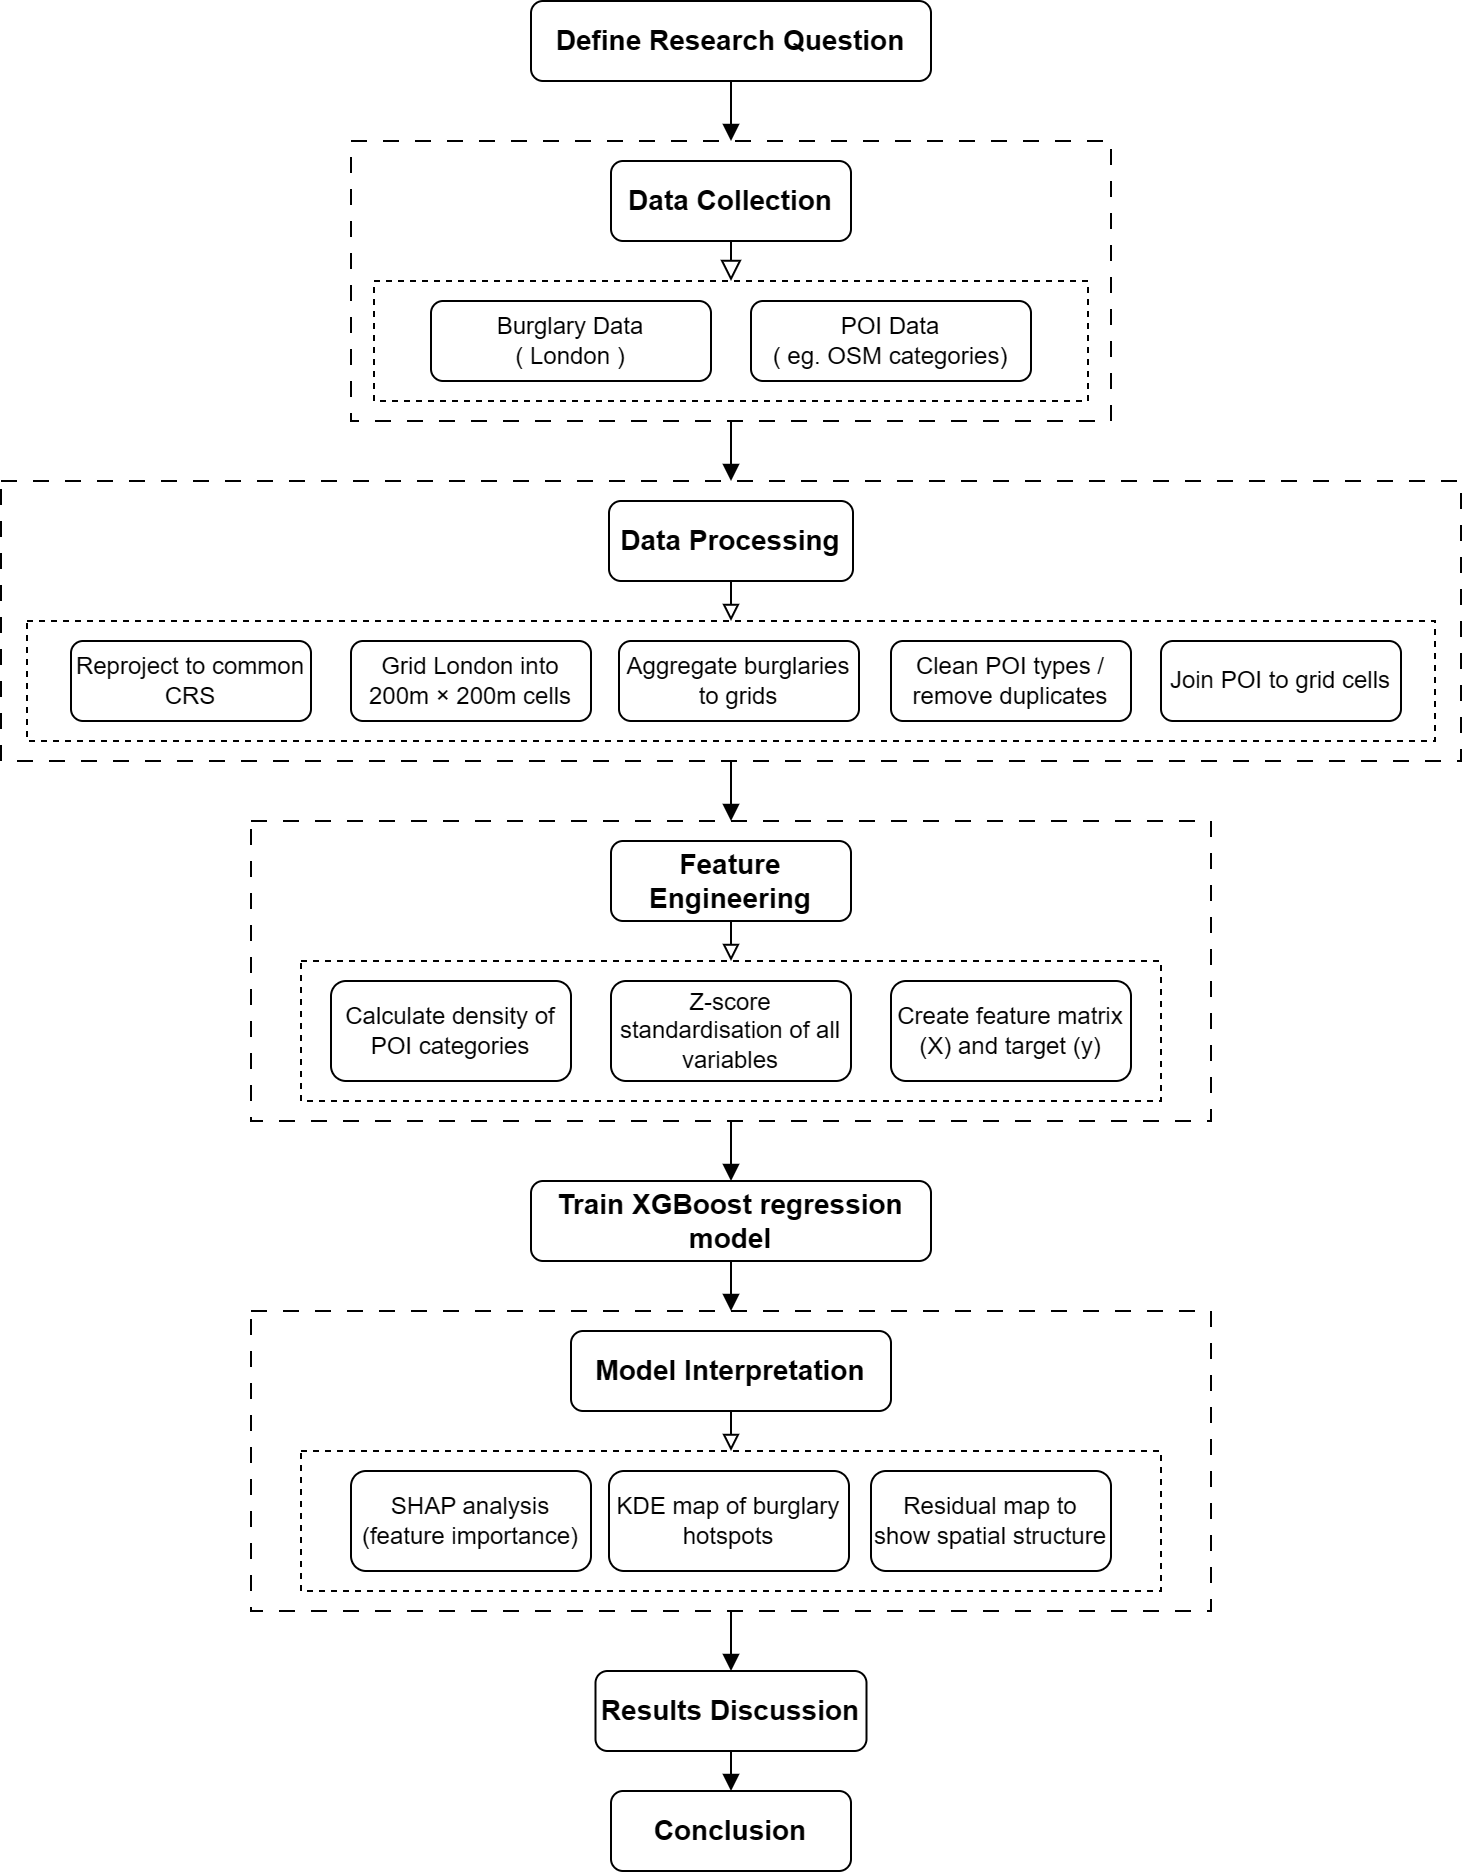

The diagram above was exported from draw.io. Its source (the exported page's mxGraphModel, read from the mxfile embedded in the PNG):
<mxGraphModel dx="817" dy="497" grid="1" gridSize="10" guides="1" tooltips="1" connect="1" arrows="1" fold="1" page="1" pageScale="1" pageWidth="827" pageHeight="1169" background="light-dark(#FFFFFF,#000000)" math="0" shadow="0">
  <root>
    <mxCell id="WIyWlLk6GJQsqaUBKTNV-0" />
    <mxCell id="WIyWlLk6GJQsqaUBKTNV-1" parent="WIyWlLk6GJQsqaUBKTNV-0" />
    <mxCell id="CH4zDl5zDYwHZ2ez5Ju6-49" style="edgeStyle=orthogonalEdgeStyle;rounded=0;orthogonalLoop=1;jettySize=auto;html=1;exitX=0.5;exitY=1;exitDx=0;exitDy=0;entryX=0.5;entryY=0;entryDx=0;entryDy=0;endArrow=block;endFill=1;" parent="WIyWlLk6GJQsqaUBKTNV-1" source="CH4zDl5zDYwHZ2ez5Ju6-1" target="CH4zDl5zDYwHZ2ez5Ju6-3" edge="1">
      <mxGeometry relative="1" as="geometry" />
    </mxCell>
    <mxCell id="CH4zDl5zDYwHZ2ez5Ju6-1" value="" style="rounded=0;whiteSpace=wrap;html=1;fontFamily=Helvetica;fontSize=11;labelBackgroundColor=none;fillColor=none;dashed=1;dashPattern=8 8;" parent="WIyWlLk6GJQsqaUBKTNV-1" vertex="1">
      <mxGeometry x="220" y="140" width="380" height="140" as="geometry" />
    </mxCell>
    <mxCell id="CH4zDl5zDYwHZ2ez5Ju6-16" value="" style="rounded=0;whiteSpace=wrap;html=1;fontFamily=Helvetica;fontSize=11;labelBackgroundColor=none;fillColor=none;dashed=1;dashPattern=8 8;" parent="WIyWlLk6GJQsqaUBKTNV-1" vertex="1">
      <mxGeometry x="170" y="725" width="480" height="150" as="geometry" />
    </mxCell>
    <mxCell id="CH4zDl5zDYwHZ2ez5Ju6-3" value="" style="rounded=0;whiteSpace=wrap;html=1;fontFamily=Helvetica;fontSize=11;labelBackgroundColor=none;fillColor=none;dashed=1;dashPattern=8 8;" parent="WIyWlLk6GJQsqaUBKTNV-1" vertex="1">
      <mxGeometry x="45" y="310" width="730" height="140" as="geometry" />
    </mxCell>
    <mxCell id="CH4zDl5zDYwHZ2ez5Ju6-11" value="" style="rounded=0;whiteSpace=wrap;html=1;fontFamily=Helvetica;fontSize=11;labelBackgroundColor=none;fillColor=none;dashed=1;" parent="WIyWlLk6GJQsqaUBKTNV-1" vertex="1">
      <mxGeometry x="195" y="795" width="430" height="70" as="geometry" />
    </mxCell>
    <mxCell id="CH4zDl5zDYwHZ2ez5Ju6-27" style="edgeStyle=orthogonalEdgeStyle;rounded=0;orthogonalLoop=1;jettySize=auto;html=1;exitX=0.5;exitY=1;exitDx=0;exitDy=0;entryX=0.5;entryY=0;entryDx=0;entryDy=0;endArrow=block;endFill=1;fillColor=none;" parent="WIyWlLk6GJQsqaUBKTNV-1" source="CH4zDl5zDYwHZ2ez5Ju6-16" target="CH4zDl5zDYwHZ2ez5Ju6-21" edge="1">
      <mxGeometry relative="1" as="geometry">
        <mxPoint x="414.0000000000002" y="895" as="targetPoint" />
      </mxGeometry>
    </mxCell>
    <mxCell id="CH4zDl5zDYwHZ2ez5Ju6-39" style="edgeStyle=orthogonalEdgeStyle;rounded=0;orthogonalLoop=1;jettySize=auto;html=1;exitX=0.5;exitY=1;exitDx=0;exitDy=0;entryX=0.5;entryY=0;entryDx=0;entryDy=0;endArrow=block;endFill=1;fillColor=none;" parent="WIyWlLk6GJQsqaUBKTNV-1" source="CH4zDl5zDYwHZ2ez5Ju6-5" target="Xb9VFktlyn8wubneJimD-38" edge="1">
      <mxGeometry relative="1" as="geometry" />
    </mxCell>
    <mxCell id="CH4zDl5zDYwHZ2ez5Ju6-5" value="" style="rounded=0;whiteSpace=wrap;html=1;fontFamily=Helvetica;fontSize=11;labelBackgroundColor=none;fillColor=none;dashed=1;dashPattern=8 8;" parent="WIyWlLk6GJQsqaUBKTNV-1" vertex="1">
      <mxGeometry x="170" y="480" width="480" height="150" as="geometry" />
    </mxCell>
    <mxCell id="Xb9VFktlyn8wubneJimD-18" value="" style="rounded=0;whiteSpace=wrap;html=1;fontFamily=Helvetica;fontSize=11;labelBackgroundColor=none;fillColor=none;dashed=1;" parent="WIyWlLk6GJQsqaUBKTNV-1" vertex="1">
      <mxGeometry x="231.5" y="210" width="357" height="60" as="geometry" />
    </mxCell>
    <mxCell id="Xb9VFktlyn8wubneJimD-16" value="" style="rounded=0;whiteSpace=wrap;html=1;fontFamily=Helvetica;fontSize=11;labelBackgroundColor=none;fillColor=none;dashed=1;" parent="WIyWlLk6GJQsqaUBKTNV-1" vertex="1">
      <mxGeometry x="58" y="380" width="704" height="60" as="geometry" />
    </mxCell>
    <mxCell id="Xb9VFktlyn8wubneJimD-33" value="" style="rounded=0;whiteSpace=wrap;html=1;fontFamily=Helvetica;fontSize=11;labelBackgroundColor=none;fillColor=none;dashed=1;" parent="WIyWlLk6GJQsqaUBKTNV-1" vertex="1">
      <mxGeometry x="195" y="550" width="430" height="70" as="geometry" />
    </mxCell>
    <mxCell id="CH4zDl5zDYwHZ2ez5Ju6-34" style="edgeStyle=orthogonalEdgeStyle;rounded=0;orthogonalLoop=1;jettySize=auto;html=1;exitX=0.5;exitY=1;exitDx=0;exitDy=0;entryX=0.5;entryY=0;entryDx=0;entryDy=0;endArrow=block;endFill=1;fillColor=none;" parent="WIyWlLk6GJQsqaUBKTNV-1" source="WIyWlLk6GJQsqaUBKTNV-3" target="CH4zDl5zDYwHZ2ez5Ju6-1" edge="1">
      <mxGeometry relative="1" as="geometry" />
    </mxCell>
    <mxCell id="WIyWlLk6GJQsqaUBKTNV-3" value="Define Research Question" style="rounded=1;whiteSpace=wrap;html=1;fontSize=14;glass=0;strokeWidth=1;shadow=0;fontStyle=1;fillColor=none;" parent="WIyWlLk6GJQsqaUBKTNV-1" vertex="1">
      <mxGeometry x="310" y="70" width="200" height="40" as="geometry" />
    </mxCell>
    <mxCell id="Xb9VFktlyn8wubneJimD-23" style="edgeStyle=orthogonalEdgeStyle;shape=connector;rounded=0;orthogonalLoop=1;jettySize=auto;html=1;exitX=0.5;exitY=1;exitDx=0;exitDy=0;entryX=0.5;entryY=0;entryDx=0;entryDy=0;shadow=0;strokeWidth=1;align=center;verticalAlign=middle;fontFamily=Helvetica;fontSize=11;fontColor=default;labelBackgroundColor=none;endArrow=block;endFill=0;endSize=8;fillColor=none;" parent="WIyWlLk6GJQsqaUBKTNV-1" source="WIyWlLk6GJQsqaUBKTNV-7" target="Xb9VFktlyn8wubneJimD-18" edge="1">
      <mxGeometry relative="1" as="geometry" />
    </mxCell>
    <mxCell id="WIyWlLk6GJQsqaUBKTNV-7" value="Data Collection" style="rounded=1;whiteSpace=wrap;html=1;fontSize=14;glass=0;strokeWidth=1;shadow=0;fontStyle=1;fillColor=none;" parent="WIyWlLk6GJQsqaUBKTNV-1" vertex="1">
      <mxGeometry x="350" y="150" width="120" height="40" as="geometry" />
    </mxCell>
    <mxCell id="CH4zDl5zDYwHZ2ez5Ju6-46" style="edgeStyle=orthogonalEdgeStyle;rounded=0;orthogonalLoop=1;jettySize=auto;html=1;exitX=0.5;exitY=1;exitDx=0;exitDy=0;entryX=0.5;entryY=0;entryDx=0;entryDy=0;endArrow=block;endFill=0;" parent="WIyWlLk6GJQsqaUBKTNV-1" source="WIyWlLk6GJQsqaUBKTNV-12" target="Xb9VFktlyn8wubneJimD-33" edge="1">
      <mxGeometry relative="1" as="geometry" />
    </mxCell>
    <mxCell id="WIyWlLk6GJQsqaUBKTNV-12" value="Feature Engineering" style="rounded=1;whiteSpace=wrap;html=1;fontSize=14;glass=0;strokeWidth=1;shadow=0;fontStyle=1;fillColor=none;" parent="WIyWlLk6GJQsqaUBKTNV-1" vertex="1">
      <mxGeometry x="350" y="490" width="120" height="40" as="geometry" />
    </mxCell>
    <mxCell id="Xb9VFktlyn8wubneJimD-2" value="Burglary Data&lt;div&gt;( London )&lt;/div&gt;" style="rounded=1;whiteSpace=wrap;html=1;fillColor=none;" parent="WIyWlLk6GJQsqaUBKTNV-1" vertex="1">
      <mxGeometry x="260" y="220" width="140" height="40" as="geometry" />
    </mxCell>
    <mxCell id="Xb9VFktlyn8wubneJimD-3" value="POI Data&lt;div&gt;( eg. OSM categories)&lt;/div&gt;" style="rounded=1;whiteSpace=wrap;html=1;fillColor=none;" parent="WIyWlLk6GJQsqaUBKTNV-1" vertex="1">
      <mxGeometry x="420" y="220" width="140" height="40" as="geometry" />
    </mxCell>
    <mxCell id="CH4zDl5zDYwHZ2ez5Ju6-47" style="edgeStyle=orthogonalEdgeStyle;rounded=0;orthogonalLoop=1;jettySize=auto;html=1;exitX=0.5;exitY=1;exitDx=0;exitDy=0;entryX=0.5;entryY=0;entryDx=0;entryDy=0;endArrow=block;endFill=0;" parent="WIyWlLk6GJQsqaUBKTNV-1" source="Xb9VFktlyn8wubneJimD-7" target="Xb9VFktlyn8wubneJimD-16" edge="1">
      <mxGeometry relative="1" as="geometry" />
    </mxCell>
    <mxCell id="Xb9VFktlyn8wubneJimD-7" value="Data Processing" style="rounded=1;whiteSpace=wrap;html=1;fontSize=14;glass=0;strokeWidth=1;shadow=0;fontStyle=1;fillColor=none;" parent="WIyWlLk6GJQsqaUBKTNV-1" vertex="1">
      <mxGeometry x="349" y="320" width="122" height="40" as="geometry" />
    </mxCell>
    <mxCell id="Xb9VFktlyn8wubneJimD-8" value="Reproject to common CRS" style="rounded=1;whiteSpace=wrap;html=1;fillColor=none;" parent="WIyWlLk6GJQsqaUBKTNV-1" vertex="1">
      <mxGeometry x="80" y="390" width="120" height="40" as="geometry" />
    </mxCell>
    <mxCell id="Xb9VFktlyn8wubneJimD-12" value="Grid London into 200m × 200m cells" style="rounded=1;whiteSpace=wrap;html=1;fillColor=none;" parent="WIyWlLk6GJQsqaUBKTNV-1" vertex="1">
      <mxGeometry x="220" y="390" width="120" height="40" as="geometry" />
    </mxCell>
    <mxCell id="Xb9VFktlyn8wubneJimD-13" value="Aggregate burglaries to grids" style="rounded=1;whiteSpace=wrap;html=1;fillColor=none;" parent="WIyWlLk6GJQsqaUBKTNV-1" vertex="1">
      <mxGeometry x="354" y="390" width="120" height="40" as="geometry" />
    </mxCell>
    <mxCell id="Xb9VFktlyn8wubneJimD-14" value="Clean POI types / remove duplicates" style="rounded=1;whiteSpace=wrap;html=1;fillColor=none;" parent="WIyWlLk6GJQsqaUBKTNV-1" vertex="1">
      <mxGeometry x="490" y="390" width="120" height="40" as="geometry" />
    </mxCell>
    <mxCell id="Xb9VFktlyn8wubneJimD-15" value="Join POI to grid cells" style="rounded=1;whiteSpace=wrap;html=1;fillColor=none;" parent="WIyWlLk6GJQsqaUBKTNV-1" vertex="1">
      <mxGeometry x="625" y="390" width="120" height="40" as="geometry" />
    </mxCell>
    <mxCell id="Xb9VFktlyn8wubneJimD-29" value="Calculate density of POI categories" style="rounded=1;whiteSpace=wrap;html=1;fillColor=none;" parent="WIyWlLk6GJQsqaUBKTNV-1" vertex="1">
      <mxGeometry x="210" y="560" width="120" height="50" as="geometry" />
    </mxCell>
    <mxCell id="Xb9VFktlyn8wubneJimD-30" value="Z-score standardisation of all variables" style="rounded=1;whiteSpace=wrap;html=1;fillColor=none;" parent="WIyWlLk6GJQsqaUBKTNV-1" vertex="1">
      <mxGeometry x="350" y="560" width="120" height="50" as="geometry" />
    </mxCell>
    <mxCell id="Xb9VFktlyn8wubneJimD-31" value="Create feature matrix (X) and target (y)" style="rounded=1;whiteSpace=wrap;html=1;fillColor=none;" parent="WIyWlLk6GJQsqaUBKTNV-1" vertex="1">
      <mxGeometry x="490" y="560" width="120" height="50" as="geometry" />
    </mxCell>
    <mxCell id="CH4zDl5zDYwHZ2ez5Ju6-40" style="edgeStyle=orthogonalEdgeStyle;rounded=0;orthogonalLoop=1;jettySize=auto;html=1;exitX=0.5;exitY=1;exitDx=0;exitDy=0;entryX=0.5;entryY=0;entryDx=0;entryDy=0;endArrow=block;endFill=1;fillColor=none;" parent="WIyWlLk6GJQsqaUBKTNV-1" source="Xb9VFktlyn8wubneJimD-38" target="CH4zDl5zDYwHZ2ez5Ju6-16" edge="1">
      <mxGeometry relative="1" as="geometry" />
    </mxCell>
    <mxCell id="Xb9VFktlyn8wubneJimD-38" value="Train XGBoost regression model" style="rounded=1;whiteSpace=wrap;html=1;fontSize=14;glass=0;strokeWidth=1;shadow=0;fontStyle=1;fillColor=none;" parent="WIyWlLk6GJQsqaUBKTNV-1" vertex="1">
      <mxGeometry x="310" y="660" width="200" height="40" as="geometry" />
    </mxCell>
    <mxCell id="CH4zDl5zDYwHZ2ez5Ju6-6" style="edgeStyle=orthogonalEdgeStyle;rounded=0;orthogonalLoop=1;jettySize=auto;html=1;exitX=0.5;exitY=1;exitDx=0;exitDy=0;entryX=0.5;entryY=0;entryDx=0;entryDy=0;endArrow=block;endFill=1;fillColor=none;" parent="WIyWlLk6GJQsqaUBKTNV-1" source="CH4zDl5zDYwHZ2ez5Ju6-3" target="CH4zDl5zDYwHZ2ez5Ju6-5" edge="1">
      <mxGeometry relative="1" as="geometry" />
    </mxCell>
    <mxCell id="CH4zDl5zDYwHZ2ez5Ju6-45" style="edgeStyle=orthogonalEdgeStyle;rounded=0;orthogonalLoop=1;jettySize=auto;html=1;exitX=0.5;exitY=1;exitDx=0;exitDy=0;entryX=0.5;entryY=0;entryDx=0;entryDy=0;endArrow=block;endFill=0;" parent="WIyWlLk6GJQsqaUBKTNV-1" source="CH4zDl5zDYwHZ2ez5Ju6-10" target="CH4zDl5zDYwHZ2ez5Ju6-11" edge="1">
      <mxGeometry relative="1" as="geometry" />
    </mxCell>
    <mxCell id="CH4zDl5zDYwHZ2ez5Ju6-10" value="Model Interpretation" style="rounded=1;whiteSpace=wrap;html=1;fontSize=14;glass=0;strokeWidth=1;shadow=0;fontStyle=1;fillColor=none;" parent="WIyWlLk6GJQsqaUBKTNV-1" vertex="1">
      <mxGeometry x="330" y="735" width="160" height="40" as="geometry" />
    </mxCell>
    <mxCell id="CH4zDl5zDYwHZ2ez5Ju6-12" value="SHAP analysis (feature importance)" style="rounded=1;whiteSpace=wrap;html=1;fillColor=none;" parent="WIyWlLk6GJQsqaUBKTNV-1" vertex="1">
      <mxGeometry x="220" y="805" width="120" height="50" as="geometry" />
    </mxCell>
    <mxCell id="CH4zDl5zDYwHZ2ez5Ju6-13" value="KDE map of burglary hotspots" style="rounded=1;whiteSpace=wrap;html=1;fillColor=none;" parent="WIyWlLk6GJQsqaUBKTNV-1" vertex="1">
      <mxGeometry x="349" y="805" width="120" height="50" as="geometry" />
    </mxCell>
    <mxCell id="CH4zDl5zDYwHZ2ez5Ju6-14" value="Residual map to show spatial structure" style="rounded=1;whiteSpace=wrap;html=1;fillColor=none;" parent="WIyWlLk6GJQsqaUBKTNV-1" vertex="1">
      <mxGeometry x="480" y="805" width="120" height="50" as="geometry" />
    </mxCell>
    <mxCell id="CH4zDl5zDYwHZ2ez5Ju6-24" style="edgeStyle=orthogonalEdgeStyle;rounded=0;orthogonalLoop=1;jettySize=auto;html=1;exitX=0.5;exitY=1;exitDx=0;exitDy=0;entryX=0.5;entryY=0;entryDx=0;entryDy=0;endArrow=block;endFill=1;fillColor=none;" parent="WIyWlLk6GJQsqaUBKTNV-1" source="CH4zDl5zDYwHZ2ez5Ju6-21" target="CH4zDl5zDYwHZ2ez5Ju6-22" edge="1">
      <mxGeometry relative="1" as="geometry" />
    </mxCell>
    <mxCell id="CH4zDl5zDYwHZ2ez5Ju6-21" value="Results Discussion" style="rounded=1;whiteSpace=wrap;html=1;fontSize=14;glass=0;strokeWidth=1;shadow=0;fontStyle=1;fillColor=none;" parent="WIyWlLk6GJQsqaUBKTNV-1" vertex="1">
      <mxGeometry x="342.25" y="905" width="135.5" height="40" as="geometry" />
    </mxCell>
    <mxCell id="CH4zDl5zDYwHZ2ez5Ju6-22" value="Conclusion" style="rounded=1;whiteSpace=wrap;html=1;fontSize=14;glass=0;strokeWidth=1;shadow=0;fontStyle=1;fillColor=none;" parent="WIyWlLk6GJQsqaUBKTNV-1" vertex="1">
      <mxGeometry x="350" y="965" width="120" height="40" as="geometry" />
    </mxCell>
  </root>
</mxGraphModel>